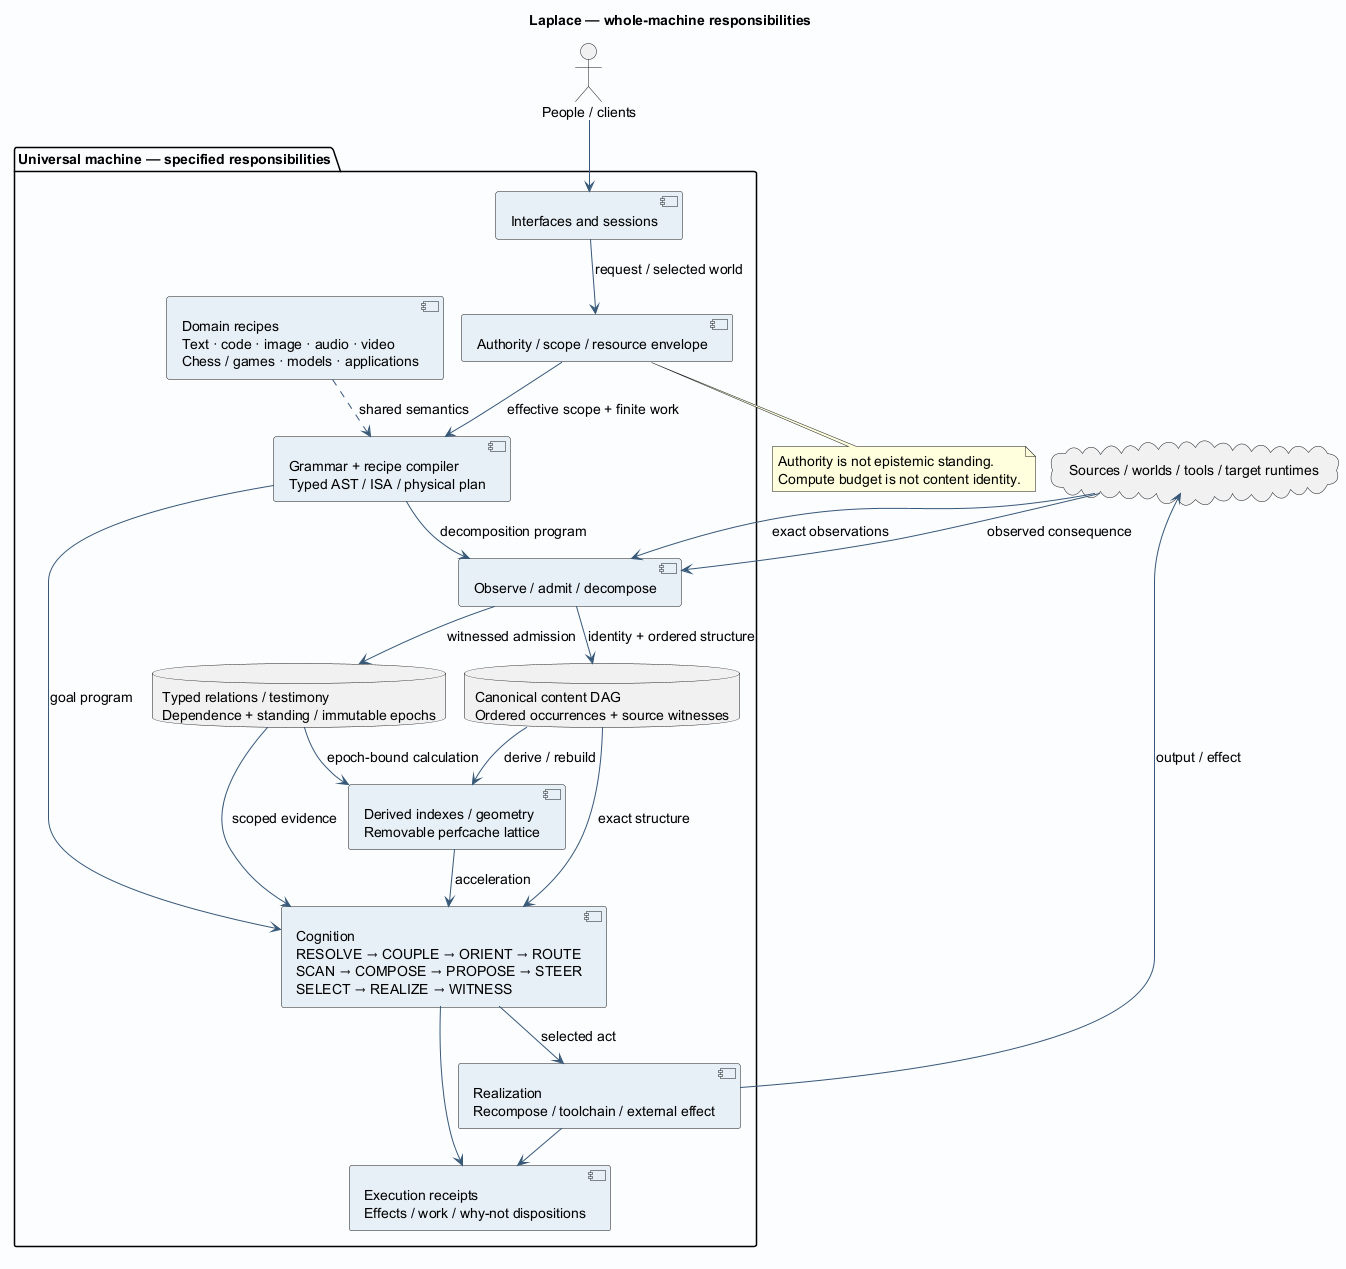

The diagram above was rendered by PlantUML. Its source (embedded in the PNG):
@startuml
!pragma layout smetana
skinparam backgroundColor #FAFCFF
skinparam shadowing false
skinparam defaultFontName SansSerif
skinparam defaultFontSize 14
skinparam ArrowColor #385978
skinparam componentBackgroundColor #E6EFF7
skinparam classBackgroundColor #E6EFF7
title Laplace — whole-machine responsibilities

actor "People / clients" as people
cloud "Sources / worlds / tools / target runtimes" as outside
package "Universal machine — specified responsibilities" {
 component "Interfaces and sessions" as ui
 component "Authority / scope / resource envelope" as gate
 component "Grammar + recipe compiler\nTyped AST / ISA / physical plan" as compiler
 component "Observe / admit / decompose" as ingest
 database "Canonical content DAG\nOrdered occurrences + source witnesses" as canonical
 database "Typed relations / testimony\nDependence + standing / immutable epochs" as evidence
 component "Derived indexes / geometry\nRemovable perfcache lattice" as derived
 component "Cognition\nRESOLVE → COUPLE → ORIENT → ROUTE\nSCAN → COMPOSE → PROPOSE → STEER\nSELECT → REALIZE → WITNESS" as cognition
 component "Realization\nRecompose / toolchain / external effect" as realize
 component "Execution receipts\nEffects / work / why-not dispositions" as receipt
 component "Domain recipes\nText · code · image · audio · video\nChess / games · models · applications" as domains
}
people --> ui
ui --> gate : request / selected world
gate --> compiler : effective scope + finite work
outside --> ingest : exact observations
compiler --> ingest : decomposition program
ingest --> canonical : identity + ordered structure
ingest --> evidence : witnessed admission
canonical --> derived : derive / rebuild
evidence --> derived : epoch-bound calculation
compiler --> cognition : goal program
canonical --> cognition : exact structure
evidence --> cognition : scoped evidence
derived --> cognition : acceleration
cognition --> realize : selected act
realize --> outside : output / effect
outside --> ingest : observed consequence
cognition --> receipt
realize --> receipt
domains ..> compiler : shared semantics
note bottom of gate
Authority is not epistemic standing.
Compute budget is not content identity.
end note

@enduml